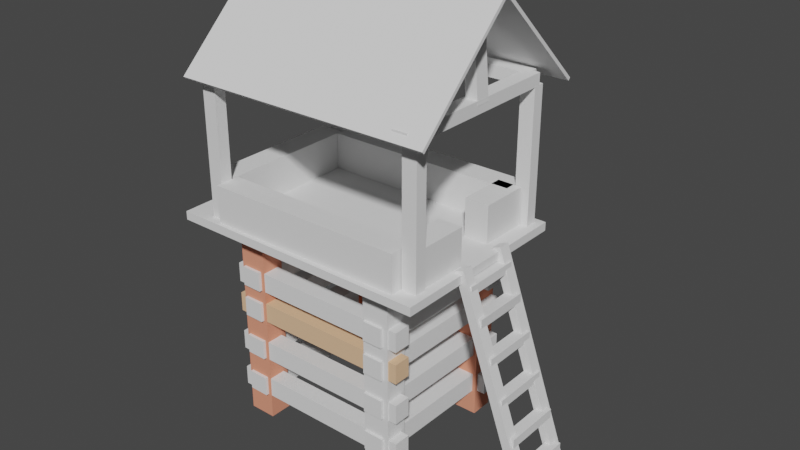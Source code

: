 # Source: FinishedTower.blend  (saved by Blender 2.83.18; exported with 4.5.12 LTS)
import bpy
from mathutils import Matrix  # noqa: F401  (used for matrix-valued properties, if any)

bpy.ops.wm.read_factory_settings(use_empty=True)
scene = bpy.context.scene
scene.name = 'Scene'

# ---- collections
col_collection = bpy.data.collections.new('Collection'); scene.collection.children.link(col_collection)

# ---- materials (node trees are filled in below, after node groups)
mat_material_047 = bpy.data.materials.new('Material.047')
mat_material_047.use_transparent_shadow = False
mat_material_047.diffuse_color = (0.1714, 0.06663, 0.04374, 1.0)
mat_material_043 = bpy.data.materials.new('Material.043')
mat_material_043.use_transparent_shadow = False
mat_material_043.diffuse_color = (0.8, 0.3039, 0.1956, 1.0)
mat_material_044 = bpy.data.materials.new('Material.044')
mat_material_044.use_transparent_shadow = False
mat_material_044.diffuse_color = (0.8, 0.3039, 0.1956, 1.0)
mat_material_040 = bpy.data.materials.new('Material.040')
mat_material_040.use_transparent_shadow = False
mat_material_040.preview_render_type = 'CUBE'
mat_material_040.diffuse_color = (0.8, 0.5093, 0.3091, 1.0)
mat_material_042 = bpy.data.materials.new('Material.042')
mat_material_042.use_transparent_shadow = False

# ---- material node trees
mat_material_047.use_nodes = True; mat_material_047.node_tree.nodes.clear()
_N = mat_material_047.node_tree.nodes; _L = mat_material_047.node_tree.links
n0 = _N.new('ShaderNodeBsdfPrincipled'); n0.name = 'Principled BSDF'; n0.location = (10, 300)
n0.distribution = 'GGX'
n0.subsurface_method = 'BURLEY'
n0.inputs[0].default_value = (0.8, 0.2032, 0.08554, 1.0)
n0.inputs[3].default_value = 1.45
n0.inputs[27].default_value = (0.0, 0.0, 0.0, 1.0)
n0.inputs[28].default_value = 1.0
n1 = _N.new('ShaderNodeOutputMaterial'); n1.name = 'Material Output'; n1.location = (300, 300)
_L.new(n0.outputs[0], n1.inputs[0])
n1.is_active_output = True
mat_material_042.use_nodes = True; mat_material_042.node_tree.nodes.clear()
_N = mat_material_042.node_tree.nodes; _L = mat_material_042.node_tree.links
n0 = _N.new('ShaderNodeBsdfPrincipled'); n0.name = 'Principled BSDF'; n0.location = (10, 300)
n0.distribution = 'GGX'
n0.subsurface_method = 'BURLEY'
n0.inputs[3].default_value = 1.45
n0.inputs[27].default_value = (0.0, 0.0, 0.0, 1.0)
n0.inputs[28].default_value = 1.0
n1 = _N.new('ShaderNodeOutputMaterial'); n1.name = 'Material Output'; n1.location = (300, 300)
_L.new(n0.outputs[0], n1.inputs[0])
n1.is_active_output = True

# ---- world
world_world = bpy.data.worlds.new('World'); scene.world = world_world
world_world.use_nodes = True; world_world.node_tree.nodes.clear()
_N = world_world.node_tree.nodes; _L = world_world.node_tree.links
n0 = _N.new('ShaderNodeOutputWorld'); n0.name = 'World Output'; n0.location = (300, 300)
n1 = _N.new('ShaderNodeBackground'); n1.name = 'Background'; n1.location = (10, 300)
n1.inputs[0].default_value = (0.05088, 0.05088, 0.05088, 1.0)
_L.new(n1.outputs[0], n0.inputs[0])
n0.is_active_output = True
world_world.color = (0.05088, 0.05088, 0.05088)
world_world.use_sun_shadow = False
world_world.sun_shadow_jitter_overblur = 0.0

# ---- meshes
me_cube_041 = bpy.data.meshes.new('Cube.041')
me_cube_041.from_pydata([(-1.0, -1.0, -1.0), (-1.0, -1.0, 1.0), (-1.0, 1.0, -1.0), (-1.0, 1.0, 1.0), (1.0, -1.0, -1.0), (1.0, -1.0, 1.0), (1.0, 1.0, -1.0), (1.0, 1.0, 1.0)], [], [(0, 1, 3, 2), (2, 3, 7, 6), (6, 7, 5, 4), (4, 5, 1, 0), (2, 6, 4, 0), (7, 3, 1, 5)])
_uv = me_cube_041.uv_layers.new(name='UVMap')
_uv.uv.foreach_set('vector', [0.375, 0.0, 0.625, 0.0, 0.625, 0.25, 0.375, 0.25, 0.375, 0.25, 0.625, 0.25, 0.625, 0.5, 0.375, 0.5, 0.375, 0.5, 0.625, 0.5, 0.625, 0.75, 0.375, 0.75, 0.375, 0.75, 0.625, 0.75, 0.625, 1.0, 0.375, 1.0, 0.125, 0.5, 0.375, 0.5, 0.375, 0.75, 0.125, 0.75, 0.625, 0.5, 0.875, 0.5, 0.875, 0.75, 0.625, 0.75])
me_cube_041.materials.append(mat_material_047)
me_cube_041.use_remesh_fix_poles = True
me_cube_041.use_remesh_preserve_attributes = False
me_cube_041.use_mirror_vertex_groups = False
me_cube_041.update()
me_cube_042 = bpy.data.meshes.new('Cube.042')
me_cube_042.from_pydata([(-1.0, -1.0, -1.0), (-1.0, -1.0, 1.0), (-1.0, 1.0, -1.0), (-1.0, 1.0, 1.0), (1.0, -1.0, -1.0), (1.0, -1.0, 1.0), (1.0, 1.0, -1.0), (1.0, 1.0, 1.0)], [], [(0, 1, 3, 2), (2, 3, 7, 6), (6, 7, 5, 4), (4, 5, 1, 0), (2, 6, 4, 0), (7, 3, 1, 5)])
_uv = me_cube_042.uv_layers.new(name='UVMap')
_uv.uv.foreach_set('vector', [0.375, 0.0, 0.625, 0.0, 0.625, 0.25, 0.375, 0.25, 0.375, 0.25, 0.625, 0.25, 0.625, 0.5, 0.375, 0.5, 0.375, 0.5, 0.625, 0.5, 0.625, 0.75, 0.375, 0.75, 0.375, 0.75, 0.625, 0.75, 0.625, 1.0, 0.375, 1.0, 0.125, 0.5, 0.375, 0.5, 0.375, 0.75, 0.125, 0.75, 0.625, 0.5, 0.875, 0.5, 0.875, 0.75, 0.625, 0.75])
me_cube_042.materials.append(mat_material_043)
me_cube_042.use_remesh_fix_poles = True
me_cube_042.use_remesh_preserve_attributes = False
me_cube_042.use_mirror_vertex_groups = False
me_cube_042.update()
me_cube_043 = bpy.data.meshes.new('Cube.043')
me_cube_043.from_pydata([(-1.0, -1.0, -1.0), (-1.0, -1.0, 1.0), (-1.0, 1.0, -1.0), (-1.0, 1.0, 1.0), (1.0, -1.0, -1.0), (1.0, -1.0, 1.0), (1.0, 1.0, -1.0), (1.0, 1.0, 1.0)], [], [(0, 1, 3, 2), (2, 3, 7, 6), (6, 7, 5, 4), (4, 5, 1, 0), (2, 6, 4, 0), (7, 3, 1, 5)])
_uv = me_cube_043.uv_layers.new(name='UVMap')
_uv.uv.foreach_set('vector', [0.375, 0.0, 0.625, 0.0, 0.625, 0.25, 0.375, 0.25, 0.375, 0.25, 0.625, 0.25, 0.625, 0.5, 0.375, 0.5, 0.375, 0.5, 0.625, 0.5, 0.625, 0.75, 0.375, 0.75, 0.375, 0.75, 0.625, 0.75, 0.625, 1.0, 0.375, 1.0, 0.125, 0.5, 0.375, 0.5, 0.375, 0.75, 0.125, 0.75, 0.625, 0.5, 0.875, 0.5, 0.875, 0.75, 0.625, 0.75])
me_cube_043.materials.append(mat_material_044)
me_cube_043.use_remesh_fix_poles = True
me_cube_043.use_remesh_preserve_attributes = False
me_cube_043.use_mirror_vertex_groups = False
me_cube_043.update()
me_cube_044 = bpy.data.meshes.new('Cube.044')
me_cube_044.from_pydata([(-1.0, -1.0, -1.0), (-1.0, -1.0, 1.0), (-1.0, 1.0, -1.0), (-1.0, 1.0, 1.0), (1.0, -1.0, -1.0), (1.0, -1.0, 1.0), (1.0, 1.0, -1.0), (1.0, 1.0, 1.0)], [], [(0, 1, 3, 2), (2, 3, 7, 6), (6, 7, 5, 4), (4, 5, 1, 0), (2, 6, 4, 0), (7, 3, 1, 5)])
_uv = me_cube_044.uv_layers.new(name='UVMap')
_uv.uv.foreach_set('vector', [0.375, 0.0, 0.625, 0.0, 0.625, 0.25, 0.375, 0.25, 0.375, 0.25, 0.625, 0.25, 0.625, 0.5, 0.375, 0.5, 0.375, 0.5, 0.625, 0.5, 0.625, 0.75, 0.375, 0.75, 0.375, 0.75, 0.625, 0.75, 0.625, 1.0, 0.375, 1.0, 0.125, 0.5, 0.375, 0.5, 0.375, 0.75, 0.125, 0.75, 0.625, 0.5, 0.875, 0.5, 0.875, 0.75, 0.625, 0.75])
me_cube_044.use_remesh_fix_poles = True
me_cube_044.use_remesh_preserve_attributes = False
me_cube_044.use_mirror_vertex_groups = False
me_cube_044.update()
me_cube_045 = bpy.data.meshes.new('Cube.045')
me_cube_045.from_pydata([(-1.0, -1.0, -1.0), (-1.0, -1.0, 1.0), (-1.0, 1.0, -1.0), (-1.0, 1.0, 1.0), (1.0, -1.0, -1.0), (1.0, -1.0, 1.0), (1.0, 1.0, -1.0), (1.0, 1.0, 1.0)], [], [(0, 1, 3, 2), (2, 3, 7, 6), (6, 7, 5, 4), (4, 5, 1, 0), (2, 6, 4, 0), (7, 3, 1, 5)])
_uv = me_cube_045.uv_layers.new(name='UVMap')
_uv.uv.foreach_set('vector', [0.375, 0.0, 0.625, 0.0, 0.625, 0.25, 0.375, 0.25, 0.375, 0.25, 0.625, 0.25, 0.625, 0.5, 0.375, 0.5, 0.375, 0.5, 0.625, 0.5, 0.625, 0.75, 0.375, 0.75, 0.375, 0.75, 0.625, 0.75, 0.625, 1.0, 0.375, 1.0, 0.125, 0.5, 0.375, 0.5, 0.375, 0.75, 0.125, 0.75, 0.625, 0.5, 0.875, 0.5, 0.875, 0.75, 0.625, 0.75])
me_cube_045.use_remesh_fix_poles = True
me_cube_045.use_remesh_preserve_attributes = False
me_cube_045.use_mirror_vertex_groups = False
me_cube_045.update()
me_cube_046 = bpy.data.meshes.new('Cube.046')
me_cube_046.from_pydata([(-1.0, -1.0, -1.0), (-1.0, -1.0, 1.0), (-1.0, 1.0, -1.0), (-1.0, 1.0, 1.0), (1.0, -1.0, -1.0), (1.0, -1.0, 1.0), (1.0, 1.0, -1.0), (1.0, 1.0, 1.0)], [], [(0, 1, 3, 2), (2, 3, 7, 6), (6, 7, 5, 4), (4, 5, 1, 0), (2, 6, 4, 0), (7, 3, 1, 5)])
_uv = me_cube_046.uv_layers.new(name='UVMap')
_uv.uv.foreach_set('vector', [0.375, 0.0, 0.625, 0.0, 0.625, 0.25, 0.375, 0.25, 0.375, 0.25, 0.625, 0.25, 0.625, 0.5, 0.375, 0.5, 0.375, 0.5, 0.625, 0.5, 0.625, 0.75, 0.375, 0.75, 0.375, 0.75, 0.625, 0.75, 0.625, 1.0, 0.375, 1.0, 0.125, 0.5, 0.375, 0.5, 0.375, 0.75, 0.125, 0.75, 0.625, 0.5, 0.875, 0.5, 0.875, 0.75, 0.625, 0.75])
me_cube_046.use_remesh_fix_poles = True
me_cube_046.use_remesh_preserve_attributes = False
me_cube_046.use_mirror_vertex_groups = False
me_cube_046.update()
me_cube_047 = bpy.data.meshes.new('Cube.047')
me_cube_047.from_pydata([(-1.0, -1.0, -1.0), (-1.0, -1.0, 1.0), (-1.0, 1.0, -1.0), (-1.0, 1.0, 1.0), (1.0, -1.0, -1.0), (1.0, -1.0, 1.0), (1.0, 1.0, -1.0), (1.0, 1.0, 1.0)], [], [(0, 1, 3, 2), (2, 3, 7, 6), (6, 7, 5, 4), (4, 5, 1, 0), (2, 6, 4, 0), (7, 3, 1, 5)])
_uv = me_cube_047.uv_layers.new(name='UVMap')
_uv.uv.foreach_set('vector', [0.375, 0.0, 0.625, 0.0, 0.625, 0.25, 0.375, 0.25, 0.375, 0.25, 0.625, 0.25, 0.625, 0.5, 0.375, 0.5, 0.375, 0.5, 0.625, 0.5, 0.625, 0.75, 0.375, 0.75, 0.375, 0.75, 0.625, 0.75, 0.625, 1.0, 0.375, 1.0, 0.125, 0.5, 0.375, 0.5, 0.375, 0.75, 0.125, 0.75, 0.625, 0.5, 0.875, 0.5, 0.875, 0.75, 0.625, 0.75])
me_cube_047.materials.append(mat_material_040)
me_cube_047.use_remesh_fix_poles = True
me_cube_047.use_remesh_preserve_attributes = False
me_cube_047.use_mirror_vertex_groups = False
me_cube_047.update()
me_cube_048 = bpy.data.meshes.new('Cube.048')
me_cube_048.from_pydata([(-1.0, -1.0, -1.0), (-1.0, -1.0, 1.0), (-1.0, 1.0, -1.0), (-1.0, 1.0, 1.0), (1.0, -1.0, -1.0), (1.0, -1.0, 1.0), (1.0, 1.0, -1.0), (1.0, 1.0, 1.0)], [], [(0, 1, 3, 2), (2, 3, 7, 6), (6, 7, 5, 4), (4, 5, 1, 0), (2, 6, 4, 0), (7, 3, 1, 5)])
_uv = me_cube_048.uv_layers.new(name='UVMap')
_uv.uv.foreach_set('vector', [0.375, 0.0, 0.625, 0.0, 0.625, 0.25, 0.375, 0.25, 0.375, 0.25, 0.625, 0.25, 0.625, 0.5, 0.375, 0.5, 0.375, 0.5, 0.625, 0.5, 0.625, 0.75, 0.375, 0.75, 0.375, 0.75, 0.625, 0.75, 0.625, 1.0, 0.375, 1.0, 0.125, 0.5, 0.375, 0.5, 0.375, 0.75, 0.125, 0.75, 0.625, 0.5, 0.875, 0.5, 0.875, 0.75, 0.625, 0.75])
me_cube_048.use_remesh_fix_poles = True
me_cube_048.use_remesh_preserve_attributes = False
me_cube_048.use_mirror_vertex_groups = False
me_cube_048.update()
me_cube_049 = bpy.data.meshes.new('Cube.049')
me_cube_049.from_pydata([(-1.0, -1.0, -1.0), (-1.0, -1.0, 1.0), (-1.0, 1.0, -1.0), (-1.0, 1.0, 1.0), (1.0, -1.0, -1.0), (1.0, -1.0, 1.0), (1.0, 1.0, -1.0), (1.0, 1.0, 1.0)], [], [(0, 1, 3, 2), (2, 3, 7, 6), (6, 7, 5, 4), (4, 5, 1, 0), (2, 6, 4, 0), (7, 3, 1, 5)])
_uv = me_cube_049.uv_layers.new(name='UVMap')
_uv.uv.foreach_set('vector', [0.375, 0.0, 0.625, 0.0, 0.625, 0.25, 0.375, 0.25, 0.375, 0.25, 0.625, 0.25, 0.625, 0.5, 0.375, 0.5, 0.375, 0.5, 0.625, 0.5, 0.625, 0.75, 0.375, 0.75, 0.375, 0.75, 0.625, 0.75, 0.625, 1.0, 0.375, 1.0, 0.125, 0.5, 0.375, 0.5, 0.375, 0.75, 0.125, 0.75, 0.625, 0.5, 0.875, 0.5, 0.875, 0.75, 0.625, 0.75])
me_cube_049.use_remesh_fix_poles = True
me_cube_049.use_remesh_preserve_attributes = False
me_cube_049.use_mirror_vertex_groups = False
me_cube_049.update()
me_cube_050 = bpy.data.meshes.new('Cube.050')
me_cube_050.from_pydata([(-1.0, -1.0, -1.0), (-1.0, -1.0, 1.0), (-1.0, 1.0, -1.0), (-1.0, 1.0, 1.0), (1.0, -1.0, -1.0), (1.0, -1.0, 1.0), (1.0, 1.0, -1.0), (1.0, 1.0, 1.0)], [], [(0, 1, 3, 2), (2, 3, 7, 6), (6, 7, 5, 4), (4, 5, 1, 0), (2, 6, 4, 0), (7, 3, 1, 5)])
_uv = me_cube_050.uv_layers.new(name='UVMap')
_uv.uv.foreach_set('vector', [0.375, 0.0, 0.625, 0.0, 0.625, 0.25, 0.375, 0.25, 0.375, 0.25, 0.625, 0.25, 0.625, 0.5, 0.375, 0.5, 0.375, 0.5, 0.625, 0.5, 0.625, 0.75, 0.375, 0.75, 0.375, 0.75, 0.625, 0.75, 0.625, 1.0, 0.375, 1.0, 0.125, 0.5, 0.375, 0.5, 0.375, 0.75, 0.125, 0.75, 0.625, 0.5, 0.875, 0.5, 0.875, 0.75, 0.625, 0.75])
me_cube_050.use_remesh_fix_poles = True
me_cube_050.use_remesh_preserve_attributes = False
me_cube_050.use_mirror_vertex_groups = False
me_cube_050.update()
me_cube_051 = bpy.data.meshes.new('Cube.051')
me_cube_051.from_pydata([(-1.0, -1.0, -1.0), (-1.0, -1.0, 1.0), (-1.0, 1.0, -1.0), (-1.0, 1.0, 1.0), (1.0, -1.0, -1.0), (1.0, -1.0, 1.0), (1.0, 1.0, -1.0), (1.0, 1.0, 1.0)], [], [(0, 1, 3, 2), (2, 3, 7, 6), (6, 7, 5, 4), (4, 5, 1, 0), (2, 6, 4, 0), (7, 3, 1, 5)])
_uv = me_cube_051.uv_layers.new(name='UVMap')
_uv.uv.foreach_set('vector', [0.375, 0.0, 0.625, 0.0, 0.625, 0.25, 0.375, 0.25, 0.375, 0.25, 0.625, 0.25, 0.625, 0.5, 0.375, 0.5, 0.375, 0.5, 0.625, 0.5, 0.625, 0.75, 0.375, 0.75, 0.375, 0.75, 0.625, 0.75, 0.625, 1.0, 0.375, 1.0, 0.125, 0.5, 0.375, 0.5, 0.375, 0.75, 0.125, 0.75, 0.625, 0.5, 0.875, 0.5, 0.875, 0.75, 0.625, 0.75])
me_cube_051.use_remesh_fix_poles = True
me_cube_051.use_remesh_preserve_attributes = False
me_cube_051.use_mirror_vertex_groups = False
me_cube_051.update()
me_cube_052 = bpy.data.meshes.new('Cube.052')
me_cube_052.from_pydata([(-1.0, -1.0, -1.0), (-1.0, -1.0, 1.0), (-1.0, 1.0, -1.0), (-1.0, 1.0, 1.0), (1.0, -1.0, -1.0), (1.0, -1.0, 1.0), (1.0, 1.0, -1.0), (1.0, 1.0, 1.0)], [], [(0, 1, 3, 2), (2, 3, 7, 6), (6, 7, 5, 4), (4, 5, 1, 0), (2, 6, 4, 0), (7, 3, 1, 5)])
_uv = me_cube_052.uv_layers.new(name='UVMap')
_uv.uv.foreach_set('vector', [0.375, 0.0, 0.625, 0.0, 0.625, 0.25, 0.375, 0.25, 0.375, 0.25, 0.625, 0.25, 0.625, 0.5, 0.375, 0.5, 0.375, 0.5, 0.625, 0.5, 0.625, 0.75, 0.375, 0.75, 0.375, 0.75, 0.625, 0.75, 0.625, 1.0, 0.375, 1.0, 0.125, 0.5, 0.375, 0.5, 0.375, 0.75, 0.125, 0.75, 0.625, 0.5, 0.875, 0.5, 0.875, 0.75, 0.625, 0.75])
me_cube_052.use_remesh_fix_poles = True
me_cube_052.use_remesh_preserve_attributes = False
me_cube_052.use_mirror_vertex_groups = False
me_cube_052.update()
me_cube_053 = bpy.data.meshes.new('Cube.053')
me_cube_053.from_pydata([(-1.0, -1.0, -1.0), (-1.0, -1.0, 1.0), (-1.0, 1.0, -1.0), (-1.0, 1.0, 1.0), (1.0, -1.0, -1.0), (1.0, -1.0, 1.0), (1.0, 1.0, -1.0), (1.0, 1.0, 1.0)], [], [(0, 1, 3, 2), (2, 3, 7, 6), (6, 7, 5, 4), (4, 5, 1, 0), (2, 6, 4, 0), (7, 3, 1, 5)])
_uv = me_cube_053.uv_layers.new(name='UVMap')
_uv.uv.foreach_set('vector', [0.375, 0.0, 0.625, 0.0, 0.625, 0.25, 0.375, 0.25, 0.375, 0.25, 0.625, 0.25, 0.625, 0.5, 0.375, 0.5, 0.375, 0.5, 0.625, 0.5, 0.625, 0.75, 0.375, 0.75, 0.375, 0.75, 0.625, 0.75, 0.625, 1.0, 0.375, 1.0, 0.125, 0.5, 0.375, 0.5, 0.375, 0.75, 0.125, 0.75, 0.625, 0.5, 0.875, 0.5, 0.875, 0.75, 0.625, 0.75])
me_cube_053.use_remesh_fix_poles = True
me_cube_053.use_remesh_preserve_attributes = False
me_cube_053.use_mirror_vertex_groups = False
me_cube_053.update()
me_cube_054 = bpy.data.meshes.new('Cube.054')
me_cube_054.from_pydata([(-1.0, -1.0, -1.0), (-1.0, -1.0, 1.0), (-1.0, 1.0, -1.0), (-1.0, 1.0, 1.0), (1.0, -1.0, -1.0), (1.0, -1.0, 1.0), (1.0, 1.0, -1.0), (1.0, 1.0, 1.0)], [], [(0, 1, 3, 2), (2, 3, 7, 6), (6, 7, 5, 4), (4, 5, 1, 0), (2, 6, 4, 0), (7, 3, 1, 5)])
_uv = me_cube_054.uv_layers.new(name='UVMap')
_uv.uv.foreach_set('vector', [0.375, 0.0, 0.625, 0.0, 0.625, 0.25, 0.375, 0.25, 0.375, 0.25, 0.625, 0.25, 0.625, 0.5, 0.375, 0.5, 0.375, 0.5, 0.625, 0.5, 0.625, 0.75, 0.375, 0.75, 0.375, 0.75, 0.625, 0.75, 0.625, 1.0, 0.375, 1.0, 0.125, 0.5, 0.375, 0.5, 0.375, 0.75, 0.125, 0.75, 0.625, 0.5, 0.875, 0.5, 0.875, 0.75, 0.625, 0.75])
me_cube_054.use_remesh_fix_poles = True
me_cube_054.use_remesh_preserve_attributes = False
me_cube_054.use_mirror_vertex_groups = False
me_cube_054.update()
me_cube_055 = bpy.data.meshes.new('Cube.055')
me_cube_055.from_pydata([(-1.0, -1.0, -1.0), (-1.0, -1.0, 1.0), (-1.0, 1.0, -1.0), (-1.0, 1.0, 1.0), (1.0, -1.0, -1.0), (1.0, -1.0, 1.0), (1.0, 1.0, -1.0), (1.0, 1.0, 1.0)], [], [(0, 1, 3, 2), (2, 3, 7, 6), (6, 7, 5, 4), (4, 5, 1, 0), (2, 6, 4, 0), (7, 3, 1, 5)])
_uv = me_cube_055.uv_layers.new(name='UVMap')
_uv.uv.foreach_set('vector', [0.375, 0.0, 0.625, 0.0, 0.625, 0.25, 0.375, 0.25, 0.375, 0.25, 0.625, 0.25, 0.625, 0.5, 0.375, 0.5, 0.375, 0.5, 0.625, 0.5, 0.625, 0.75, 0.375, 0.75, 0.375, 0.75, 0.625, 0.75, 0.625, 1.0, 0.375, 1.0, 0.125, 0.5, 0.375, 0.5, 0.375, 0.75, 0.125, 0.75, 0.625, 0.5, 0.875, 0.5, 0.875, 0.75, 0.625, 0.75])
me_cube_055.use_remesh_fix_poles = True
me_cube_055.use_remesh_preserve_attributes = False
me_cube_055.use_mirror_vertex_groups = False
me_cube_055.update()
me_cube_056 = bpy.data.meshes.new('Cube.056')
me_cube_056.from_pydata([(-1.0, -1.0, -1.0), (-1.0, -1.0, 1.0), (-1.0, 1.0, -1.0), (-1.0, 1.0, 1.0), (1.0, -1.0, -1.0), (1.0, -1.0, 1.0), (1.0, 1.0, -1.0), (1.0, 1.0, 1.0)], [], [(0, 1, 3, 2), (2, 3, 7, 6), (6, 7, 5, 4), (4, 5, 1, 0), (2, 6, 4, 0), (7, 3, 1, 5)])
_uv = me_cube_056.uv_layers.new(name='UVMap')
_uv.uv.foreach_set('vector', [0.375, 0.0, 0.625, 0.0, 0.625, 0.25, 0.375, 0.25, 0.375, 0.25, 0.625, 0.25, 0.625, 0.5, 0.375, 0.5, 0.375, 0.5, 0.625, 0.5, 0.625, 0.75, 0.375, 0.75, 0.375, 0.75, 0.625, 0.75, 0.625, 1.0, 0.375, 1.0, 0.125, 0.5, 0.375, 0.5, 0.375, 0.75, 0.125, 0.75, 0.625, 0.5, 0.875, 0.5, 0.875, 0.75, 0.625, 0.75])
me_cube_056.use_remesh_fix_poles = True
me_cube_056.use_remesh_preserve_attributes = False
me_cube_056.use_mirror_vertex_groups = False
me_cube_056.update()
me_cube_057 = bpy.data.meshes.new('Cube.057')
me_cube_057.from_pydata([(-1.0, -1.0, -1.0), (-1.0, -1.0, 1.0), (-1.0, 1.0, -1.0), (-1.0, 1.0, 1.0), (1.0, -1.0, -1.0), (1.0, -1.0, 1.0), (1.0, 1.0, -1.0), (1.0, 1.0, 1.0)], [], [(0, 1, 3, 2), (2, 3, 7, 6), (6, 7, 5, 4), (4, 5, 1, 0), (2, 6, 4, 0), (7, 3, 1, 5)])
_uv = me_cube_057.uv_layers.new(name='UVMap')
_uv.uv.foreach_set('vector', [0.375, 0.0, 0.625, 0.0, 0.625, 0.25, 0.375, 0.25, 0.375, 0.25, 0.625, 0.25, 0.625, 0.5, 0.375, 0.5, 0.375, 0.5, 0.625, 0.5, 0.625, 0.75, 0.375, 0.75, 0.375, 0.75, 0.625, 0.75, 0.625, 1.0, 0.375, 1.0, 0.125, 0.5, 0.375, 0.5, 0.375, 0.75, 0.125, 0.75, 0.625, 0.5, 0.875, 0.5, 0.875, 0.75, 0.625, 0.75])
me_cube_057.use_remesh_fix_poles = True
me_cube_057.use_remesh_preserve_attributes = False
me_cube_057.use_mirror_vertex_groups = False
me_cube_057.update()
me_cube_058 = bpy.data.meshes.new('Cube.058')
me_cube_058.from_pydata([(-1.0, -1.0, -1.0), (-1.0, -1.0, 1.0), (-1.0, 1.0, -1.0), (-1.0, 1.0, 1.0), (1.0, -1.0, -1.0), (1.0, -1.0, 1.0), (1.0, 1.0, -1.0), (1.0, 1.0, 1.0)], [], [(0, 1, 3, 2), (2, 3, 7, 6), (6, 7, 5, 4), (4, 5, 1, 0), (2, 6, 4, 0), (7, 3, 1, 5)])
_uv = me_cube_058.uv_layers.new(name='UVMap')
_uv.uv.foreach_set('vector', [0.375, 0.0, 0.625, 0.0, 0.625, 0.25, 0.375, 0.25, 0.375, 0.25, 0.625, 0.25, 0.625, 0.5, 0.375, 0.5, 0.375, 0.5, 0.625, 0.5, 0.625, 0.75, 0.375, 0.75, 0.375, 0.75, 0.625, 0.75, 0.625, 1.0, 0.375, 1.0, 0.125, 0.5, 0.375, 0.5, 0.375, 0.75, 0.125, 0.75, 0.625, 0.5, 0.875, 0.5, 0.875, 0.75, 0.625, 0.75])
me_cube_058.use_remesh_fix_poles = True
me_cube_058.use_remesh_preserve_attributes = False
me_cube_058.use_mirror_vertex_groups = False
me_cube_058.update()
me_cube_059 = bpy.data.meshes.new('Cube.059')
me_cube_059.from_pydata([(-1.0, -1.0, -1.0), (-1.0, -1.0, 1.0), (-1.0, 1.0, -1.0), (-1.0, 1.0, 1.0), (1.0, -1.0, -1.0), (1.0, -1.0, 1.0), (1.0, 1.0, -1.0), (1.0, 1.0, 1.0)], [], [(0, 1, 3, 2), (2, 3, 7, 6), (6, 7, 5, 4), (4, 5, 1, 0), (2, 6, 4, 0), (7, 3, 1, 5)])
_uv = me_cube_059.uv_layers.new(name='UVMap')
_uv.uv.foreach_set('vector', [0.375, 0.0, 0.625, 0.0, 0.625, 0.25, 0.375, 0.25, 0.375, 0.25, 0.625, 0.25, 0.625, 0.5, 0.375, 0.5, 0.375, 0.5, 0.625, 0.5, 0.625, 0.75, 0.375, 0.75, 0.375, 0.75, 0.625, 0.75, 0.625, 1.0, 0.375, 1.0, 0.125, 0.5, 0.375, 0.5, 0.375, 0.75, 0.125, 0.75, 0.625, 0.5, 0.875, 0.5, 0.875, 0.75, 0.625, 0.75])
me_cube_059.use_remesh_fix_poles = True
me_cube_059.use_remesh_preserve_attributes = False
me_cube_059.use_mirror_vertex_groups = False
me_cube_059.update()
me_cube_060 = bpy.data.meshes.new('Cube.060')
me_cube_060.from_pydata([(-1.0, -1.0, -1.0), (-1.0, -1.0, 1.0), (-1.0, 1.0, -1.0), (-1.0, 1.0, 1.0), (1.0, -1.0, -1.0), (1.0, -1.0, 1.0), (1.0, 1.0, -1.0), (1.0, 1.0, 1.0)], [], [(0, 1, 3, 2), (2, 3, 7, 6), (6, 7, 5, 4), (4, 5, 1, 0), (2, 6, 4, 0), (7, 3, 1, 5)])
_uv = me_cube_060.uv_layers.new(name='UVMap')
_uv.uv.foreach_set('vector', [0.375, 0.0, 0.625, 0.0, 0.625, 0.25, 0.375, 0.25, 0.375, 0.25, 0.625, 0.25, 0.625, 0.5, 0.375, 0.5, 0.375, 0.5, 0.625, 0.5, 0.625, 0.75, 0.375, 0.75, 0.375, 0.75, 0.625, 0.75, 0.625, 1.0, 0.375, 1.0, 0.125, 0.5, 0.375, 0.5, 0.375, 0.75, 0.125, 0.75, 0.625, 0.5, 0.875, 0.5, 0.875, 0.75, 0.625, 0.75])
me_cube_060.use_remesh_fix_poles = True
me_cube_060.use_remesh_preserve_attributes = False
me_cube_060.use_mirror_vertex_groups = False
me_cube_060.update()
me_cube_061 = bpy.data.meshes.new('Cube.061')
me_cube_061.from_pydata([(-1.0, -1.0, -1.0), (-1.0, -1.0, 1.0), (-1.0, 1.0, -1.0), (-1.0, 1.0, 1.0), (1.0, -1.0, -1.0), (1.0, -1.0, 1.0), (1.0, 1.0, -1.0), (1.0, 1.0, 1.0)], [], [(0, 1, 3, 2), (2, 3, 7, 6), (6, 7, 5, 4), (4, 5, 1, 0), (2, 6, 4, 0), (7, 3, 1, 5)])
_uv = me_cube_061.uv_layers.new(name='UVMap')
_uv.uv.foreach_set('vector', [0.375, 0.0, 0.625, 0.0, 0.625, 0.25, 0.375, 0.25, 0.375, 0.25, 0.625, 0.25, 0.625, 0.5, 0.375, 0.5, 0.375, 0.5, 0.625, 0.5, 0.625, 0.75, 0.375, 0.75, 0.375, 0.75, 0.625, 0.75, 0.625, 1.0, 0.375, 1.0, 0.125, 0.5, 0.375, 0.5, 0.375, 0.75, 0.125, 0.75, 0.625, 0.5, 0.875, 0.5, 0.875, 0.75, 0.625, 0.75])
me_cube_061.use_remesh_fix_poles = True
me_cube_061.use_remesh_preserve_attributes = False
me_cube_061.use_mirror_vertex_groups = False
me_cube_061.update()
me_cube_062 = bpy.data.meshes.new('Cube.062')
me_cube_062.from_pydata([(-1.0, -1.0, -1.0), (-1.0, -1.0, 1.0), (-1.0, 1.0, -1.0), (-1.0, 1.0, 1.0), (1.0, -1.0, -1.0), (1.0, -1.0, 1.0), (1.0, 1.0, -1.0), (1.0, 1.0, 1.0)], [], [(0, 1, 3, 2), (2, 3, 7, 6), (6, 7, 5, 4), (4, 5, 1, 0), (2, 6, 4, 0), (7, 3, 1, 5)])
_uv = me_cube_062.uv_layers.new(name='UVMap')
_uv.uv.foreach_set('vector', [0.375, 0.0, 0.625, 0.0, 0.625, 0.25, 0.375, 0.25, 0.375, 0.25, 0.625, 0.25, 0.625, 0.5, 0.375, 0.5, 0.375, 0.5, 0.625, 0.5, 0.625, 0.75, 0.375, 0.75, 0.375, 0.75, 0.625, 0.75, 0.625, 1.0, 0.375, 1.0, 0.125, 0.5, 0.375, 0.5, 0.375, 0.75, 0.125, 0.75, 0.625, 0.5, 0.875, 0.5, 0.875, 0.75, 0.625, 0.75])
me_cube_062.use_remesh_fix_poles = True
me_cube_062.use_remesh_preserve_attributes = False
me_cube_062.use_mirror_vertex_groups = False
me_cube_062.update()
me_cube_063 = bpy.data.meshes.new('Cube.063')
me_cube_063.from_pydata([(-1.0, -1.0, -1.0), (-1.0, -1.0, 1.0), (-1.0, 1.0, -1.0), (-1.0, 1.0, 1.0), (1.0, -1.0, -1.0), (1.0, -1.0, 1.0), (1.0, 1.0, -1.0), (1.0, 1.0, 1.0)], [], [(0, 1, 3, 2), (2, 3, 7, 6), (6, 7, 5, 4), (4, 5, 1, 0), (2, 6, 4, 0), (7, 3, 1, 5)])
_uv = me_cube_063.uv_layers.new(name='UVMap')
_uv.uv.foreach_set('vector', [0.375, 0.0, 0.625, 0.0, 0.625, 0.25, 0.375, 0.25, 0.375, 0.25, 0.625, 0.25, 0.625, 0.5, 0.375, 0.5, 0.375, 0.5, 0.625, 0.5, 0.625, 0.75, 0.375, 0.75, 0.375, 0.75, 0.625, 0.75, 0.625, 1.0, 0.375, 1.0, 0.125, 0.5, 0.375, 0.5, 0.375, 0.75, 0.125, 0.75, 0.625, 0.5, 0.875, 0.5, 0.875, 0.75, 0.625, 0.75])
me_cube_063.use_remesh_fix_poles = True
me_cube_063.use_remesh_preserve_attributes = False
me_cube_063.use_mirror_vertex_groups = False
me_cube_063.update()
me_cube_064 = bpy.data.meshes.new('Cube.064')
me_cube_064.from_pydata([(-1.0, -1.0, -1.0), (-1.0, -1.0, 1.0), (-1.0, 1.0, -1.0), (-1.0, 1.0, 1.0), (1.0, -1.0, -1.0), (1.0, -1.0, 1.0), (1.0, 1.0, -1.0), (1.0, 1.0, 1.0)], [], [(0, 1, 3, 2), (2, 3, 7, 6), (6, 7, 5, 4), (4, 5, 1, 0), (2, 6, 4, 0), (7, 3, 1, 5)])
_uv = me_cube_064.uv_layers.new(name='UVMap')
_uv.uv.foreach_set('vector', [0.375, 0.0, 0.625, 0.0, 0.625, 0.25, 0.375, 0.25, 0.375, 0.25, 0.625, 0.25, 0.625, 0.5, 0.375, 0.5, 0.375, 0.5, 0.625, 0.5, 0.625, 0.75, 0.375, 0.75, 0.375, 0.75, 0.625, 0.75, 0.625, 1.0, 0.375, 1.0, 0.125, 0.5, 0.375, 0.5, 0.375, 0.75, 0.125, 0.75, 0.625, 0.5, 0.875, 0.5, 0.875, 0.75, 0.625, 0.75])
me_cube_064.use_remesh_fix_poles = True
me_cube_064.use_remesh_preserve_attributes = False
me_cube_064.use_mirror_vertex_groups = False
me_cube_064.update()
me_cube_065 = bpy.data.meshes.new('Cube.065')
me_cube_065.from_pydata([(-1.0, -1.0, -1.0), (-1.0, -1.0, 1.0), (-1.0, 1.0, -1.0), (-1.0, 1.0, 1.0), (1.0, -1.0, -1.0), (1.0, -1.0, 1.0), (1.0, 1.0, -1.0), (1.0, 1.0, 1.0)], [], [(0, 1, 3, 2), (2, 3, 7, 6), (6, 7, 5, 4), (4, 5, 1, 0), (2, 6, 4, 0), (7, 3, 1, 5)])
_uv = me_cube_065.uv_layers.new(name='UVMap')
_uv.uv.foreach_set('vector', [0.375, 0.0, 0.625, 0.0, 0.625, 0.25, 0.375, 0.25, 0.375, 0.25, 0.625, 0.25, 0.625, 0.5, 0.375, 0.5, 0.375, 0.5, 0.625, 0.5, 0.625, 0.75, 0.375, 0.75, 0.375, 0.75, 0.625, 0.75, 0.625, 1.0, 0.375, 1.0, 0.125, 0.5, 0.375, 0.5, 0.375, 0.75, 0.125, 0.75, 0.625, 0.5, 0.875, 0.5, 0.875, 0.75, 0.625, 0.75])
me_cube_065.use_remesh_fix_poles = True
me_cube_065.use_remesh_preserve_attributes = False
me_cube_065.use_mirror_vertex_groups = False
me_cube_065.update()
me_cube_066 = bpy.data.meshes.new('Cube.066')
me_cube_066.from_pydata([(-1.0, -1.0, -1.0), (-1.0, -1.0, 1.0), (-1.0, 1.0, -1.0), (-1.0, 1.0, 1.0), (1.0, -1.0, -1.0), (1.0, -1.0, 1.0), (1.0, 1.0, -1.0), (1.0, 1.0, 1.0)], [], [(0, 1, 3, 2), (2, 3, 7, 6), (6, 7, 5, 4), (4, 5, 1, 0), (2, 6, 4, 0), (7, 3, 1, 5)])
_uv = me_cube_066.uv_layers.new(name='UVMap')
_uv.uv.foreach_set('vector', [0.375, 0.0, 0.625, 0.0, 0.625, 0.25, 0.375, 0.25, 0.375, 0.25, 0.625, 0.25, 0.625, 0.5, 0.375, 0.5, 0.375, 0.5, 0.625, 0.5, 0.625, 0.75, 0.375, 0.75, 0.375, 0.75, 0.625, 0.75, 0.625, 1.0, 0.375, 1.0, 0.125, 0.5, 0.375, 0.5, 0.375, 0.75, 0.125, 0.75, 0.625, 0.5, 0.875, 0.5, 0.875, 0.75, 0.625, 0.75])
me_cube_066.use_remesh_fix_poles = True
me_cube_066.use_remesh_preserve_attributes = False
me_cube_066.use_mirror_vertex_groups = False
me_cube_066.update()
me_cube_067 = bpy.data.meshes.new('Cube.067')
me_cube_067.from_pydata([(-1.0, -1.0, -1.0), (-1.0, -1.0, 1.0), (-1.0, 1.0, -1.0), (-1.0, 1.0, 1.0), (1.0, -1.0, -1.0), (1.0, -1.0, 1.0), (1.0, 1.0, -1.0), (1.0, 1.0, 1.0)], [], [(0, 1, 3, 2), (2, 3, 7, 6), (6, 7, 5, 4), (4, 5, 1, 0), (2, 6, 4, 0), (7, 3, 1, 5)])
_uv = me_cube_067.uv_layers.new(name='UVMap')
_uv.uv.foreach_set('vector', [0.375, 0.0, 0.625, 0.0, 0.625, 0.25, 0.375, 0.25, 0.375, 0.25, 0.625, 0.25, 0.625, 0.5, 0.375, 0.5, 0.375, 0.5, 0.625, 0.5, 0.625, 0.75, 0.375, 0.75, 0.375, 0.75, 0.625, 0.75, 0.625, 1.0, 0.375, 1.0, 0.125, 0.5, 0.375, 0.5, 0.375, 0.75, 0.125, 0.75, 0.625, 0.5, 0.875, 0.5, 0.875, 0.75, 0.625, 0.75])
me_cube_067.use_remesh_fix_poles = True
me_cube_067.use_remesh_preserve_attributes = False
me_cube_067.use_mirror_vertex_groups = False
me_cube_067.update()
me_cube_068 = bpy.data.meshes.new('Cube.068')
me_cube_068.from_pydata([(-1.0, -1.0, -1.0), (-1.0, -1.0, 1.0), (-1.0, 1.0, -1.0), (-1.0, 1.0, 1.0), (1.0, -1.0, -1.0), (1.0, -1.0, 1.0), (1.0, 1.0, -1.0), (1.0, 1.0, 1.0)], [], [(0, 1, 3, 2), (2, 3, 7, 6), (6, 7, 5, 4), (4, 5, 1, 0), (2, 6, 4, 0), (7, 3, 1, 5)])
_uv = me_cube_068.uv_layers.new(name='UVMap')
_uv.uv.foreach_set('vector', [0.375, 0.0, 0.625, 0.0, 0.625, 0.25, 0.375, 0.25, 0.375, 0.25, 0.625, 0.25, 0.625, 0.5, 0.375, 0.5, 0.375, 0.5, 0.625, 0.5, 0.625, 0.75, 0.375, 0.75, 0.375, 0.75, 0.625, 0.75, 0.625, 1.0, 0.375, 1.0, 0.125, 0.5, 0.375, 0.5, 0.375, 0.75, 0.125, 0.75, 0.625, 0.5, 0.875, 0.5, 0.875, 0.75, 0.625, 0.75])
me_cube_068.use_remesh_fix_poles = True
me_cube_068.use_remesh_preserve_attributes = False
me_cube_068.use_mirror_vertex_groups = False
me_cube_068.update()
me_cube_069 = bpy.data.meshes.new('Cube.069')
me_cube_069.from_pydata([(-1.0, -1.0, -1.0), (-1.0, -1.0, 1.0), (-1.0, 1.0, -1.0), (-1.0, 1.0, 1.0), (1.0, -1.0, -1.0), (1.0, -1.0, 1.0), (1.0, 1.0, -1.0), (1.0, 1.0, 1.0)], [], [(0, 1, 3, 2), (2, 3, 7, 6), (6, 7, 5, 4), (4, 5, 1, 0), (2, 6, 4, 0), (7, 3, 1, 5)])
_uv = me_cube_069.uv_layers.new(name='UVMap')
_uv.uv.foreach_set('vector', [0.375, 0.0, 0.625, 0.0, 0.625, 0.25, 0.375, 0.25, 0.375, 0.25, 0.625, 0.25, 0.625, 0.5, 0.375, 0.5, 0.375, 0.5, 0.625, 0.5, 0.625, 0.75, 0.375, 0.75, 0.375, 0.75, 0.625, 0.75, 0.625, 1.0, 0.375, 1.0, 0.125, 0.5, 0.375, 0.5, 0.375, 0.75, 0.125, 0.75, 0.625, 0.5, 0.875, 0.5, 0.875, 0.75, 0.625, 0.75])
me_cube_069.materials.append(mat_material_042)
me_cube_069.use_remesh_fix_poles = True
me_cube_069.use_remesh_preserve_attributes = False
me_cube_069.use_mirror_vertex_groups = False
me_cube_069.update()
me_cube_070 = bpy.data.meshes.new('Cube.070')
me_cube_070.from_pydata([(-1.0, -1.0, -1.0), (-1.0, -1.0, 1.0), (-1.0, 1.0, -1.0), (-1.0, 1.0, 1.0), (1.0, -1.0, -1.0), (1.0, -1.0, 1.0), (1.0, 1.0, -1.0), (1.0, 1.0, 1.0)], [], [(0, 1, 3, 2), (2, 3, 7, 6), (6, 7, 5, 4), (4, 5, 1, 0), (2, 6, 4, 0), (7, 3, 1, 5)])
_uv = me_cube_070.uv_layers.new(name='UVMap')
_uv.uv.foreach_set('vector', [0.375, 0.0, 0.625, 0.0, 0.625, 0.25, 0.375, 0.25, 0.375, 0.25, 0.625, 0.25, 0.625, 0.5, 0.375, 0.5, 0.375, 0.5, 0.625, 0.5, 0.625, 0.75, 0.375, 0.75, 0.375, 0.75, 0.625, 0.75, 0.625, 1.0, 0.375, 1.0, 0.125, 0.5, 0.375, 0.5, 0.375, 0.75, 0.125, 0.75, 0.625, 0.5, 0.875, 0.5, 0.875, 0.75, 0.625, 0.75])
me_cube_070.use_remesh_fix_poles = True
me_cube_070.use_remesh_preserve_attributes = False
me_cube_070.use_mirror_vertex_groups = False
me_cube_070.update()
me_cube = bpy.data.meshes.new('Cube')
me_cube.from_pydata([(-1.0, -1.0, -1.0), (-1.0, -1.0, 1.0), (-1.0, 1.0, -1.0), (-1.0, 1.0, 1.0), (1.0, -1.0, -1.0), (1.0, -1.0, 1.0), (1.0, 1.0, -1.0), (1.0, 1.0, 1.0)], [], [(0, 1, 3, 2), (2, 3, 7, 6), (6, 7, 5, 4), (4, 5, 1, 0), (2, 6, 4, 0), (7, 3, 1, 5)])
_uv = me_cube.uv_layers.new(name='UVMap')
_uv.uv.foreach_set('vector', [0.375, 0.0, 0.625, 0.0, 0.625, 0.25, 0.375, 0.25, 0.375, 0.25, 0.625, 0.25, 0.625, 0.5, 0.375, 0.5, 0.375, 0.5, 0.625, 0.5, 0.625, 0.75, 0.375, 0.75, 0.375, 0.75, 0.625, 0.75, 0.625, 1.0, 0.375, 1.0, 0.125, 0.5, 0.375, 0.5, 0.375, 0.75, 0.125, 0.75, 0.625, 0.5, 0.875, 0.5, 0.875, 0.75, 0.625, 0.75])
me_cube.use_remesh_fix_poles = True
me_cube.use_remesh_preserve_attributes = False
me_cube.use_mirror_vertex_groups = False
me_cube.update()
me_cube_001 = bpy.data.meshes.new('Cube.001')
me_cube_001.from_pydata([(-1.0, -1.0, -1.0), (-1.0, -1.0, 1.0), (-1.0, 1.0, -1.0), (-1.0, 1.0, 1.0), (1.0, -1.0, -1.0), (1.0, -1.0, 1.0), (1.0, 1.0, -1.0), (1.0, 1.0, 1.0)], [], [(0, 1, 3, 2), (2, 3, 7, 6), (6, 7, 5, 4), (4, 5, 1, 0), (2, 6, 4, 0), (7, 3, 1, 5)])
_uv = me_cube_001.uv_layers.new(name='UVMap')
_uv.uv.foreach_set('vector', [0.375, 0.0, 0.625, 0.0, 0.625, 0.25, 0.375, 0.25, 0.375, 0.25, 0.625, 0.25, 0.625, 0.5, 0.375, 0.5, 0.375, 0.5, 0.625, 0.5, 0.625, 0.75, 0.375, 0.75, 0.375, 0.75, 0.625, 0.75, 0.625, 1.0, 0.375, 1.0, 0.125, 0.5, 0.375, 0.5, 0.375, 0.75, 0.125, 0.75, 0.625, 0.5, 0.875, 0.5, 0.875, 0.75, 0.625, 0.75])
me_cube_001.use_remesh_fix_poles = True
me_cube_001.use_remesh_preserve_attributes = False
me_cube_001.use_mirror_vertex_groups = False
me_cube_001.update()
me_cube_002 = bpy.data.meshes.new('Cube.002')
me_cube_002.from_pydata([(-1.0, -1.0, -1.0), (-1.0, -1.0, 1.0), (-1.0, 1.0, -1.0), (-1.0, 1.0, 1.0), (1.0, -1.0, -1.0), (1.0, -1.0, 1.0), (1.0, 1.0, -1.0), (1.0, 1.0, 1.0)], [], [(0, 1, 3, 2), (2, 3, 7, 6), (6, 7, 5, 4), (4, 5, 1, 0), (2, 6, 4, 0), (7, 3, 1, 5)])
_uv = me_cube_002.uv_layers.new(name='UVMap')
_uv.uv.foreach_set('vector', [0.375, 0.0, 0.625, 0.0, 0.625, 0.25, 0.375, 0.25, 0.375, 0.25, 0.625, 0.25, 0.625, 0.5, 0.375, 0.5, 0.375, 0.5, 0.625, 0.5, 0.625, 0.75, 0.375, 0.75, 0.375, 0.75, 0.625, 0.75, 0.625, 1.0, 0.375, 1.0, 0.125, 0.5, 0.375, 0.5, 0.375, 0.75, 0.125, 0.75, 0.625, 0.5, 0.875, 0.5, 0.875, 0.75, 0.625, 0.75])
me_cube_002.use_remesh_fix_poles = True
me_cube_002.use_remesh_preserve_attributes = False
me_cube_002.use_mirror_vertex_groups = False
me_cube_002.update()
me_cube_003 = bpy.data.meshes.new('Cube.003')
me_cube_003.from_pydata([(-1.0, -1.0, -1.0), (-1.0, -1.0, 1.0), (-1.0, 1.0, -1.0), (-1.0, 1.0, 1.0), (1.0, -1.0, -1.0), (1.0, -1.0, 1.0), (1.0, 1.0, -1.0), (1.0, 1.0, 1.0)], [], [(0, 1, 3, 2), (2, 3, 7, 6), (6, 7, 5, 4), (4, 5, 1, 0), (2, 6, 4, 0), (7, 3, 1, 5)])
_uv = me_cube_003.uv_layers.new(name='UVMap')
_uv.uv.foreach_set('vector', [0.375, 0.0, 0.625, 0.0, 0.625, 0.25, 0.375, 0.25, 0.375, 0.25, 0.625, 0.25, 0.625, 0.5, 0.375, 0.5, 0.375, 0.5, 0.625, 0.5, 0.625, 0.75, 0.375, 0.75, 0.375, 0.75, 0.625, 0.75, 0.625, 1.0, 0.375, 1.0, 0.125, 0.5, 0.375, 0.5, 0.375, 0.75, 0.125, 0.75, 0.625, 0.5, 0.875, 0.5, 0.875, 0.75, 0.625, 0.75])
me_cube_003.use_remesh_fix_poles = True
me_cube_003.use_remesh_preserve_attributes = False
me_cube_003.use_mirror_vertex_groups = False
me_cube_003.update()
me_cube_004 = bpy.data.meshes.new('Cube.004')
me_cube_004.from_pydata([(-1.0, -1.0, -1.0), (-1.0, -1.0, 1.0), (-1.0, 1.0, -1.0), (-1.0, 1.0, 1.0), (1.0, -1.0, -1.0), (1.0, -1.0, 1.0), (1.0, 1.0, -1.0), (1.0, 1.0, 1.0)], [], [(0, 1, 3, 2), (2, 3, 7, 6), (6, 7, 5, 4), (4, 5, 1, 0), (2, 6, 4, 0), (7, 3, 1, 5)])
_uv = me_cube_004.uv_layers.new(name='UVMap')
_uv.uv.foreach_set('vector', [0.375, 0.0, 0.625, 0.0, 0.625, 0.25, 0.375, 0.25, 0.375, 0.25, 0.625, 0.25, 0.625, 0.5, 0.375, 0.5, 0.375, 0.5, 0.625, 0.5, 0.625, 0.75, 0.375, 0.75, 0.375, 0.75, 0.625, 0.75, 0.625, 1.0, 0.375, 1.0, 0.125, 0.5, 0.375, 0.5, 0.375, 0.75, 0.125, 0.75, 0.625, 0.5, 0.875, 0.5, 0.875, 0.75, 0.625, 0.75])
me_cube_004.use_remesh_fix_poles = True
me_cube_004.use_remesh_preserve_attributes = False
me_cube_004.use_mirror_vertex_groups = False
me_cube_004.update()
me_cube_005 = bpy.data.meshes.new('Cube.005')
me_cube_005.from_pydata([(-1.0, -1.0, -1.0), (-1.0, -1.0, 1.0), (-1.0, 1.0, -1.0), (-1.0, 1.0, 1.0), (1.0, -1.0, -1.0), (1.0, -1.0, 1.0), (1.0, 1.0, -1.0), (1.0, 1.0, 1.0)], [], [(0, 1, 3, 2), (2, 3, 7, 6), (6, 7, 5, 4), (4, 5, 1, 0), (2, 6, 4, 0), (7, 3, 1, 5)])
_uv = me_cube_005.uv_layers.new(name='UVMap')
_uv.uv.foreach_set('vector', [0.375, 0.0, 0.625, 0.0, 0.625, 0.25, 0.375, 0.25, 0.375, 0.25, 0.625, 0.25, 0.625, 0.5, 0.375, 0.5, 0.375, 0.5, 0.625, 0.5, 0.625, 0.75, 0.375, 0.75, 0.375, 0.75, 0.625, 0.75, 0.625, 1.0, 0.375, 1.0, 0.125, 0.5, 0.375, 0.5, 0.375, 0.75, 0.125, 0.75, 0.625, 0.5, 0.875, 0.5, 0.875, 0.75, 0.625, 0.75])
me_cube_005.use_remesh_fix_poles = True
me_cube_005.use_remesh_preserve_attributes = False
me_cube_005.use_mirror_vertex_groups = False
me_cube_005.update()
me_cube_006 = bpy.data.meshes.new('Cube.006')
me_cube_006.from_pydata([(-1.0, -1.0, -1.0), (-1.0, -1.0, 1.0), (-1.0, 1.0, -1.0), (-1.0, 1.0, 1.0), (1.0, -1.0, -1.0), (1.0, -1.0, 1.0), (1.0, 1.0, -1.0), (1.0, 1.0, 1.0)], [], [(0, 1, 3, 2), (2, 3, 7, 6), (6, 7, 5, 4), (4, 5, 1, 0), (2, 6, 4, 0), (7, 3, 1, 5)])
_uv = me_cube_006.uv_layers.new(name='UVMap')
_uv.uv.foreach_set('vector', [0.375, 0.0, 0.625, 0.0, 0.625, 0.25, 0.375, 0.25, 0.375, 0.25, 0.625, 0.25, 0.625, 0.5, 0.375, 0.5, 0.375, 0.5, 0.625, 0.5, 0.625, 0.75, 0.375, 0.75, 0.375, 0.75, 0.625, 0.75, 0.625, 1.0, 0.375, 1.0, 0.125, 0.5, 0.375, 0.5, 0.375, 0.75, 0.125, 0.75, 0.625, 0.5, 0.875, 0.5, 0.875, 0.75, 0.625, 0.75])
me_cube_006.use_remesh_fix_poles = True
me_cube_006.use_remesh_preserve_attributes = False
me_cube_006.use_mirror_vertex_groups = False
me_cube_006.update()
me_cube_007 = bpy.data.meshes.new('Cube.007')
me_cube_007.from_pydata([(-1.0, -1.0, -1.0), (-1.0, -1.0, 1.0), (-1.0, 1.0, -1.0), (-1.0, 1.0, 1.0), (1.0, -1.0, -1.0), (1.0, -1.0, 1.0), (1.0, 1.0, -1.0), (1.0, 1.0, 1.0)], [], [(0, 1, 3, 2), (2, 3, 7, 6), (6, 7, 5, 4), (4, 5, 1, 0), (2, 6, 4, 0), (7, 3, 1, 5)])
_uv = me_cube_007.uv_layers.new(name='UVMap')
_uv.uv.foreach_set('vector', [0.375, 0.0, 0.625, 0.0, 0.625, 0.25, 0.375, 0.25, 0.375, 0.25, 0.625, 0.25, 0.625, 0.5, 0.375, 0.5, 0.375, 0.5, 0.625, 0.5, 0.625, 0.75, 0.375, 0.75, 0.375, 0.75, 0.625, 0.75, 0.625, 1.0, 0.375, 1.0, 0.125, 0.5, 0.375, 0.5, 0.375, 0.75, 0.125, 0.75, 0.625, 0.5, 0.875, 0.5, 0.875, 0.75, 0.625, 0.75])
me_cube_007.use_remesh_fix_poles = True
me_cube_007.use_remesh_preserve_attributes = False
me_cube_007.use_mirror_vertex_groups = False
me_cube_007.update()
me_cube_008 = bpy.data.meshes.new('Cube.008')
me_cube_008.from_pydata([(-1.0, -1.0, -1.0), (-1.0, -1.0, 1.0), (-1.0, 1.0, -1.0), (-1.0, 1.0, 1.0), (1.0, -1.0, -1.0), (1.0, -1.0, 1.0), (1.0, 1.0, -1.0), (1.0, 1.0, 1.0)], [], [(0, 1, 3, 2), (2, 3, 7, 6), (6, 7, 5, 4), (4, 5, 1, 0), (2, 6, 4, 0), (7, 3, 1, 5)])
_uv = me_cube_008.uv_layers.new(name='UVMap')
_uv.uv.foreach_set('vector', [0.375, 0.0, 0.625, 0.0, 0.625, 0.25, 0.375, 0.25, 0.375, 0.25, 0.625, 0.25, 0.625, 0.5, 0.375, 0.5, 0.375, 0.5, 0.625, 0.5, 0.625, 0.75, 0.375, 0.75, 0.375, 0.75, 0.625, 0.75, 0.625, 1.0, 0.375, 1.0, 0.125, 0.5, 0.375, 0.5, 0.375, 0.75, 0.125, 0.75, 0.625, 0.5, 0.875, 0.5, 0.875, 0.75, 0.625, 0.75])
me_cube_008.use_remesh_fix_poles = True
me_cube_008.use_remesh_preserve_attributes = False
me_cube_008.use_mirror_vertex_groups = False
me_cube_008.update()
me_cube_009 = bpy.data.meshes.new('Cube.009')
me_cube_009.from_pydata([(-1.0, -1.0, -1.0), (-1.0, -1.0, 1.0), (-1.0, 1.0, -1.0), (-1.0, 1.0, 1.0), (1.0, -1.0, -1.0), (1.0, -1.0, 1.0), (1.0, 1.0, -1.0), (1.0, 1.0, 1.0)], [], [(0, 1, 3, 2), (2, 3, 7, 6), (6, 7, 5, 4), (4, 5, 1, 0), (2, 6, 4, 0), (7, 3, 1, 5)])
_uv = me_cube_009.uv_layers.new(name='UVMap')
_uv.uv.foreach_set('vector', [0.375, 0.0, 0.625, 0.0, 0.625, 0.25, 0.375, 0.25, 0.375, 0.25, 0.625, 0.25, 0.625, 0.5, 0.375, 0.5, 0.375, 0.5, 0.625, 0.5, 0.625, 0.75, 0.375, 0.75, 0.375, 0.75, 0.625, 0.75, 0.625, 1.0, 0.375, 1.0, 0.125, 0.5, 0.375, 0.5, 0.375, 0.75, 0.125, 0.75, 0.625, 0.5, 0.875, 0.5, 0.875, 0.75, 0.625, 0.75])
me_cube_009.use_remesh_fix_poles = True
me_cube_009.use_remesh_preserve_attributes = False
me_cube_009.use_mirror_vertex_groups = False
me_cube_009.update()
me_cube_010 = bpy.data.meshes.new('Cube.010')
me_cube_010.from_pydata([(-1.0, -1.0, -1.0), (-1.0, -1.0, 1.0), (-1.0, 1.0, -1.0), (-1.0, 1.0, 1.0), (1.0, -1.0, -1.0), (1.0, -1.0, 1.0), (1.0, 1.0, -1.0), (1.0, 1.0, 1.0)], [], [(0, 1, 3, 2), (2, 3, 7, 6), (6, 7, 5, 4), (4, 5, 1, 0), (2, 6, 4, 0), (7, 3, 1, 5)])
_uv = me_cube_010.uv_layers.new(name='UVMap')
_uv.uv.foreach_set('vector', [0.375, 0.0, 0.625, 0.0, 0.625, 0.25, 0.375, 0.25, 0.375, 0.25, 0.625, 0.25, 0.625, 0.5, 0.375, 0.5, 0.375, 0.5, 0.625, 0.5, 0.625, 0.75, 0.375, 0.75, 0.375, 0.75, 0.625, 0.75, 0.625, 1.0, 0.375, 1.0, 0.125, 0.5, 0.375, 0.5, 0.375, 0.75, 0.125, 0.75, 0.625, 0.5, 0.875, 0.5, 0.875, 0.75, 0.625, 0.75])
me_cube_010.use_remesh_fix_poles = True
me_cube_010.use_remesh_preserve_attributes = False
me_cube_010.use_mirror_vertex_groups = False
me_cube_010.update()
me_cube_011 = bpy.data.meshes.new('Cube.011')
me_cube_011.from_pydata([(-1.0, -1.0, -1.0), (-1.0, -1.0, 1.0), (-1.0, 1.0, -1.0), (-1.0, 1.0, 1.0), (1.0, -1.0, -1.0), (1.0, -1.0, 1.0), (1.0, 1.0, -1.0), (1.0, 1.0, 1.0)], [], [(0, 1, 3, 2), (2, 3, 7, 6), (6, 7, 5, 4), (4, 5, 1, 0), (2, 6, 4, 0), (7, 3, 1, 5)])
_uv = me_cube_011.uv_layers.new(name='UVMap')
_uv.uv.foreach_set('vector', [0.375, 0.0, 0.625, 0.0, 0.625, 0.25, 0.375, 0.25, 0.375, 0.25, 0.625, 0.25, 0.625, 0.5, 0.375, 0.5, 0.375, 0.5, 0.625, 0.5, 0.625, 0.75, 0.375, 0.75, 0.375, 0.75, 0.625, 0.75, 0.625, 1.0, 0.375, 1.0, 0.125, 0.5, 0.375, 0.5, 0.375, 0.75, 0.125, 0.75, 0.625, 0.5, 0.875, 0.5, 0.875, 0.75, 0.625, 0.75])
me_cube_011.use_remesh_fix_poles = True
me_cube_011.use_remesh_preserve_attributes = False
me_cube_011.use_mirror_vertex_groups = False
me_cube_011.update()
me_cube_012 = bpy.data.meshes.new('Cube.012')
me_cube_012.from_pydata([(-1.0, -1.0, -1.0), (-1.0, -1.0, 1.0), (-1.0, 1.0, -1.0), (-1.0, 1.0, 1.0), (1.0, -1.0, -1.0), (1.0, -1.0, 1.0), (1.0, 1.0, -1.0), (1.0, 1.0, 1.0)], [], [(0, 1, 3, 2), (2, 3, 7, 6), (6, 7, 5, 4), (4, 5, 1, 0), (2, 6, 4, 0), (7, 3, 1, 5)])
_uv = me_cube_012.uv_layers.new(name='UVMap')
_uv.uv.foreach_set('vector', [0.375, 0.0, 0.625, 0.0, 0.625, 0.25, 0.375, 0.25, 0.375, 0.25, 0.625, 0.25, 0.625, 0.5, 0.375, 0.5, 0.375, 0.5, 0.625, 0.5, 0.625, 0.75, 0.375, 0.75, 0.375, 0.75, 0.625, 0.75, 0.625, 1.0, 0.375, 1.0, 0.125, 0.5, 0.375, 0.5, 0.375, 0.75, 0.125, 0.75, 0.625, 0.5, 0.875, 0.5, 0.875, 0.75, 0.625, 0.75])
me_cube_012.use_remesh_fix_poles = True
me_cube_012.use_remesh_preserve_attributes = False
me_cube_012.use_mirror_vertex_groups = False
me_cube_012.update()
me_cube_013 = bpy.data.meshes.new('Cube.013')
me_cube_013.from_pydata([(-1.0, -1.0, -1.0), (-1.0, -1.0, 1.0), (-1.0, 1.0, -1.0), (-1.0, 1.0, 1.0), (1.0, -1.0, -1.0), (1.0, -1.0, 1.0), (1.0, 1.0, -1.0), (1.0, 1.0, 1.0)], [], [(0, 1, 3, 2), (2, 3, 7, 6), (6, 7, 5, 4), (4, 5, 1, 0), (2, 6, 4, 0), (7, 3, 1, 5)])
_uv = me_cube_013.uv_layers.new(name='UVMap')
_uv.uv.foreach_set('vector', [0.375, 0.0, 0.625, 0.0, 0.625, 0.25, 0.375, 0.25, 0.375, 0.25, 0.625, 0.25, 0.625, 0.5, 0.375, 0.5, 0.375, 0.5, 0.625, 0.5, 0.625, 0.75, 0.375, 0.75, 0.375, 0.75, 0.625, 0.75, 0.625, 1.0, 0.375, 1.0, 0.125, 0.5, 0.375, 0.5, 0.375, 0.75, 0.125, 0.75, 0.625, 0.5, 0.875, 0.5, 0.875, 0.75, 0.625, 0.75])
me_cube_013.use_remesh_fix_poles = True
me_cube_013.use_remesh_preserve_attributes = False
me_cube_013.use_mirror_vertex_groups = False
me_cube_013.update()
me_cube_014 = bpy.data.meshes.new('Cube.014')
me_cube_014.from_pydata([(-1.0, -1.0, -1.0), (-1.0, -1.0, 1.0), (-1.0, 1.0, -1.0), (-1.0, 1.0, 1.0), (1.0, -1.0, -1.0), (1.0, -1.0, 1.0), (1.0, 1.0, -1.0), (1.0, 1.0, 1.0)], [], [(0, 1, 3, 2), (2, 3, 7, 6), (6, 7, 5, 4), (4, 5, 1, 0), (2, 6, 4, 0), (7, 3, 1, 5)])
_uv = me_cube_014.uv_layers.new(name='UVMap')
_uv.uv.foreach_set('vector', [0.375, 0.0, 0.625, 0.0, 0.625, 0.25, 0.375, 0.25, 0.375, 0.25, 0.625, 0.25, 0.625, 0.5, 0.375, 0.5, 0.375, 0.5, 0.625, 0.5, 0.625, 0.75, 0.375, 0.75, 0.375, 0.75, 0.625, 0.75, 0.625, 1.0, 0.375, 1.0, 0.125, 0.5, 0.375, 0.5, 0.375, 0.75, 0.125, 0.75, 0.625, 0.5, 0.875, 0.5, 0.875, 0.75, 0.625, 0.75])
me_cube_014.use_remesh_fix_poles = True
me_cube_014.use_remesh_preserve_attributes = False
me_cube_014.use_mirror_vertex_groups = False
me_cube_014.update()
me_cube_015 = bpy.data.meshes.new('Cube.015')
me_cube_015.from_pydata([(-1.0, -1.0, -1.0), (-1.0, -1.0, 1.0), (-1.0, 1.0, -1.0), (-1.0, 1.0, 1.0), (1.0, -1.0, -1.0), (1.0, -1.0, 1.0), (1.0, 1.0, -1.0), (1.0, 1.0, 1.0)], [], [(0, 1, 3, 2), (2, 3, 7, 6), (6, 7, 5, 4), (4, 5, 1, 0), (2, 6, 4, 0), (7, 3, 1, 5)])
_uv = me_cube_015.uv_layers.new(name='UVMap')
_uv.uv.foreach_set('vector', [0.375, 0.0, 0.625, 0.0, 0.625, 0.25, 0.375, 0.25, 0.375, 0.25, 0.625, 0.25, 0.625, 0.5, 0.375, 0.5, 0.375, 0.5, 0.625, 0.5, 0.625, 0.75, 0.375, 0.75, 0.375, 0.75, 0.625, 0.75, 0.625, 1.0, 0.375, 1.0, 0.125, 0.5, 0.375, 0.5, 0.375, 0.75, 0.125, 0.75, 0.625, 0.5, 0.875, 0.5, 0.875, 0.75, 0.625, 0.75])
me_cube_015.use_remesh_fix_poles = True
me_cube_015.use_remesh_preserve_attributes = False
me_cube_015.use_mirror_vertex_groups = False
me_cube_015.update()
me_cube_016 = bpy.data.meshes.new('Cube.016')
me_cube_016.from_pydata([(-1.0, -1.0, -1.0), (-1.0, -1.0, 1.0), (-1.0, 1.0, -1.0), (-1.0, 1.0, 1.0), (1.0, -1.0, -1.0), (1.0, -1.0, 1.0), (1.0, 1.0, -1.0), (1.0, 1.0, 1.0)], [], [(0, 1, 3, 2), (2, 3, 7, 6), (6, 7, 5, 4), (4, 5, 1, 0), (2, 6, 4, 0), (7, 3, 1, 5)])
_uv = me_cube_016.uv_layers.new(name='UVMap')
_uv.uv.foreach_set('vector', [0.375, 0.0, 0.625, 0.0, 0.625, 0.25, 0.375, 0.25, 0.375, 0.25, 0.625, 0.25, 0.625, 0.5, 0.375, 0.5, 0.375, 0.5, 0.625, 0.5, 0.625, 0.75, 0.375, 0.75, 0.375, 0.75, 0.625, 0.75, 0.625, 1.0, 0.375, 1.0, 0.125, 0.5, 0.375, 0.5, 0.375, 0.75, 0.125, 0.75, 0.625, 0.5, 0.875, 0.5, 0.875, 0.75, 0.625, 0.75])
me_cube_016.use_remesh_fix_poles = True
me_cube_016.use_remesh_preserve_attributes = False
me_cube_016.use_mirror_vertex_groups = False
me_cube_016.update()
me_cube_017 = bpy.data.meshes.new('Cube.017')
me_cube_017.from_pydata([(-1.0, -1.0, -1.0), (-1.0, -1.0, 1.0), (-1.0, 1.0, -1.0), (-1.0, 1.0, 1.0), (1.0, -1.0, -1.0), (1.0, -1.0, 1.0), (1.0, 1.0, -1.0), (1.0, 1.0, 1.0)], [], [(0, 1, 3, 2), (2, 3, 7, 6), (6, 7, 5, 4), (4, 5, 1, 0), (2, 6, 4, 0), (7, 3, 1, 5)])
_uv = me_cube_017.uv_layers.new(name='UVMap')
_uv.uv.foreach_set('vector', [0.375, 0.0, 0.625, 0.0, 0.625, 0.25, 0.375, 0.25, 0.375, 0.25, 0.625, 0.25, 0.625, 0.5, 0.375, 0.5, 0.375, 0.5, 0.625, 0.5, 0.625, 0.75, 0.375, 0.75, 0.375, 0.75, 0.625, 0.75, 0.625, 1.0, 0.375, 1.0, 0.125, 0.5, 0.375, 0.5, 0.375, 0.75, 0.125, 0.75, 0.625, 0.5, 0.875, 0.5, 0.875, 0.75, 0.625, 0.75])
me_cube_017.use_remesh_fix_poles = True
me_cube_017.use_remesh_preserve_attributes = False
me_cube_017.use_mirror_vertex_groups = False
me_cube_017.update()

# ---- objects
ob_cube = bpy.data.objects.new('Cube', me_cube_041)
ob_cube_001 = bpy.data.objects.new('Cube.001', me_cube_042)
ob_cube_002 = bpy.data.objects.new('Cube.002', me_cube_043)
ob_cube_003 = bpy.data.objects.new('Cube.003', me_cube_044)
ob_cube_004 = bpy.data.objects.new('Cube.004', me_cube_045)
ob_cube_005 = bpy.data.objects.new('Cube.005', me_cube_046)
ob_cube_006 = bpy.data.objects.new('Cube.006', me_cube_047)
ob_cube_007 = bpy.data.objects.new('Cube.007', me_cube_048)
ob_cube_008 = bpy.data.objects.new('Cube.008', me_cube_049)
ob_cube_009 = bpy.data.objects.new('Cube.009', me_cube_050)
ob_cube_010 = bpy.data.objects.new('Cube.010', me_cube_051)
ob_cube_011 = bpy.data.objects.new('Cube.011', me_cube_052)
ob_cube_012 = bpy.data.objects.new('Cube.012', me_cube_053)
ob_cube_013 = bpy.data.objects.new('Cube.013', me_cube_054)
ob_cube_014 = bpy.data.objects.new('Cube.014', me_cube_055)
ob_cube_015 = bpy.data.objects.new('Cube.015', me_cube_056)
ob_cube_016 = bpy.data.objects.new('Cube.016', me_cube_057)
ob_cube_017 = bpy.data.objects.new('Cube.017', me_cube_058)
ob_cube_018 = bpy.data.objects.new('Cube.018', me_cube_059)
ob_cube_019 = bpy.data.objects.new('Cube.019', me_cube_060)
ob_cube_020 = bpy.data.objects.new('Cube.020', me_cube_061)
ob_cube_021 = bpy.data.objects.new('Cube.021', me_cube_062)
ob_cube_022 = bpy.data.objects.new('Cube.022', me_cube_063)
ob_cube_023 = bpy.data.objects.new('Cube.023', me_cube_064)
ob_cube_024 = bpy.data.objects.new('Cube.024', me_cube_065)
ob_cube_025 = bpy.data.objects.new('Cube.025', me_cube_066)
ob_cube_026 = bpy.data.objects.new('Cube.026', me_cube_067)
ob_cube_027 = bpy.data.objects.new('Cube.027', me_cube_068)
ob_cube_028 = bpy.data.objects.new('Cube.028', me_cube_069)
ob_cube_029 = bpy.data.objects.new('Cube.029', me_cube_070)
ob_cube_030 = bpy.data.objects.new('Cube.030', me_cube)
ob_cube_031 = bpy.data.objects.new('Cube.031', me_cube_001)
ob_cube_032 = bpy.data.objects.new('Cube.032', me_cube_002)
ob_cube_033 = bpy.data.objects.new('Cube.033', me_cube_003)
ob_cube_034 = bpy.data.objects.new('Cube.034', me_cube_004)
ob_cube_035 = bpy.data.objects.new('Cube.035', me_cube_005)
ob_cube_036 = bpy.data.objects.new('Cube.036', me_cube_006)
ob_cube_037 = bpy.data.objects.new('Cube.037', me_cube_007)
ob_cube_038 = bpy.data.objects.new('Cube.038', me_cube_008)
ob_cube_039 = bpy.data.objects.new('Cube.039', me_cube_009)
ob_cube_040 = bpy.data.objects.new('Cube.040', me_cube_010)
ob_cube_041 = bpy.data.objects.new('Cube.041', me_cube_011)
ob_cube_042 = bpy.data.objects.new('Cube.042', me_cube_012)
ob_cube_043 = bpy.data.objects.new('Cube.043', me_cube_013)
ob_cube_044 = bpy.data.objects.new('Cube.044', me_cube_014)
ob_cube_045 = bpy.data.objects.new('Cube.045', me_cube_015)
ob_cube_046 = bpy.data.objects.new('Cube.046', me_cube_016)
ob_cube_047 = bpy.data.objects.new('Cube.047', me_cube_017)

# ---- transforms, parenting, visibility, modifiers, constraints
ob_cube.location = (0.7823, 5.518, 2.494)
ob_cube.scale = (0.4263, 0.3579, 3.127)
ob_cube.lineart.crease_threshold = 0.0
ob_cube_001.location = (0.7823, 1.426, 2.494)
ob_cube_001.scale = (0.4263, 0.3579, 3.127)
ob_cube_001.lineart.crease_threshold = 0.0
ob_cube_002.location = (5.446, 5.518, 2.494)
ob_cube_002.scale = (0.4263, 0.3579, 3.127)
ob_cube_002.lineart.crease_threshold = 0.0
ob_cube_003.location = (5.443, 1.412, 2.494)
ob_cube_003.scale = (0.4263, 0.3579, 3.127)
ob_cube_003.lineart.crease_threshold = 0.0
ob_cube_004.location = (3.15, 1.351, 0.4486)
ob_cube_004.scale = (2.988, 0.2697, 0.3066)
ob_cube_004.lineart.crease_threshold = 0.0
ob_cube_005.location = (3.15, 1.351, 1.748)
ob_cube_005.scale = (2.988, 0.2697, 0.3066)
ob_cube_005.lineart.crease_threshold = 0.0
ob_cube_006.location = (3.15, 1.351, 3.077)
ob_cube_006.scale = (2.988, 0.2697, 0.3066)
ob_cube_006.lineart.crease_threshold = 0.0
ob_cube_007.location = (3.15, 1.351, 4.083)
ob_cube_007.scale = (2.988, 0.2697, 0.3066)
ob_cube_007.lineart.crease_threshold = 0.0
ob_cube_008.location = (3.15, 5.524, 0.4643)
ob_cube_008.scale = (2.988, 0.2697, 0.3066)
ob_cube_008.lineart.crease_threshold = 0.0
ob_cube_009.location = (3.15, 5.524, 1.761)
ob_cube_009.scale = (2.988, 0.2697, 0.3066)
ob_cube_009.lineart.crease_threshold = 0.0
ob_cube_010.location = (3.15, 5.524, 3.036)
ob_cube_010.scale = (2.988, 0.2697, 0.3066)
ob_cube_010.lineart.crease_threshold = 0.0
ob_cube_011.location = (3.15, 5.524, 4.101)
ob_cube_011.scale = (2.988, 0.2697, 0.3066)
ob_cube_011.lineart.crease_threshold = 0.0
ob_cube_012.location = (5.416, 3.479, 1.761)
ob_cube_012.rotation_euler = (0.0, -0.0, -1.583)
ob_cube_012.scale = (2.508, 0.3213, 0.3066)
ob_cube_012.lineart.crease_threshold = 0.0
ob_cube_013.location = (5.416, 3.479, 0.4627)
ob_cube_013.rotation_euler = (0.0, -0.0, -1.583)
ob_cube_013.scale = (2.508, 0.3213, 0.3066)
ob_cube_013.lineart.crease_threshold = 0.0
ob_cube_014.location = (0.8051, 3.479, 0.4627)
ob_cube_014.rotation_euler = (0.0, -0.0, -1.583)
ob_cube_014.scale = (2.508, 0.3213, 0.3066)
ob_cube_014.lineart.crease_threshold = 0.0
ob_cube_015.location = (0.8051, 3.479, 1.771)
ob_cube_015.rotation_euler = (0.0, -0.0, -1.583)
ob_cube_015.scale = (2.508, 0.3213, 0.3066)
ob_cube_015.lineart.crease_threshold = 0.0
ob_cube_016.location = (0.8051, 3.479, 3.078)
ob_cube_016.rotation_euler = (0.0, -0.0, -1.583)
ob_cube_016.scale = (2.508, 0.3213, 0.3066)
ob_cube_016.lineart.crease_threshold = 0.0
ob_cube_017.location = (0.8051, 3.479, 4.108)
ob_cube_017.rotation_euler = (0.0, -0.0, -1.583)
ob_cube_017.scale = (2.508, 0.3213, 0.3066)
ob_cube_017.lineart.crease_threshold = 0.0
ob_cube_018.location = (5.416, 3.479, 3.04)
ob_cube_018.rotation_euler = (0.0, -0.0, -1.583)
ob_cube_018.scale = (2.508, 0.3213, 0.3066)
ob_cube_018.lineart.crease_threshold = 0.0
ob_cube_019.location = (5.416, 3.479, 4.091)
ob_cube_019.rotation_euler = (0.0, -0.0, -1.583)
ob_cube_019.scale = (2.508, 0.3213, 0.3066)
ob_cube_019.lineart.crease_threshold = 0.0
ob_cube_020.location = (3.024, 3.399, 5.789)
ob_cube_020.scale = (4.172, 3.022, 0.134)
ob_cube_020.lineart.crease_threshold = 0.0
ob_cube_021.location = (8.369, 2.652, 2.494)
ob_cube_021.rotation_euler = (0.0, -0.3433, 0.0)
ob_cube_021.scale = (0.142, 0.1803, 3.745)
ob_cube_021.lineart.crease_threshold = 0.0
ob_cube_022.location = (8.369, 4.314, 2.494)
ob_cube_022.rotation_euler = (0.0, -0.3433, 0.0)
ob_cube_022.scale = (0.142, 0.1803, 3.745)
ob_cube_022.lineart.crease_threshold = 0.0
ob_cube_023.location = (9.509, 3.482, -0.5471)
ob_cube_023.scale = (0.1747, 0.906, 0.145)
ob_cube_023.lineart.crease_threshold = 0.0
ob_cube_024.location = (9.224, 3.482, 0.3159)
ob_cube_024.scale = (0.1747, 0.906, 0.145)
ob_cube_024.lineart.crease_threshold = 0.0
ob_cube_025.location = (8.841, 3.482, 1.307)
ob_cube_025.scale = (0.1747, 0.906, 0.145)
ob_cube_025.lineart.crease_threshold = 0.0
ob_cube_026.location = (8.397, 3.482, 2.383)
ob_cube_026.scale = (0.1747, 0.906, 0.145)
ob_cube_026.lineart.crease_threshold = 0.0
ob_cube_027.location = (7.999, 3.482, 3.533)
ob_cube_027.scale = (0.1747, 0.906, 0.145)
ob_cube_027.lineart.crease_threshold = 0.0
ob_cube_028.location = (7.636, 3.482, 4.603)
ob_cube_028.scale = (0.1747, 0.906, 0.145)
ob_cube_028.lineart.crease_threshold = 0.0
ob_cube_029.location = (7.286, 3.482, 5.471)
ob_cube_029.scale = (0.1747, 0.906, 0.145)
ob_cube_029.lineart.crease_threshold = 0.0
ob_cube_030.location = (-0.2295, 3.368, 6.503)
ob_cube_030.scale = (0.3862, 2.225, 0.5912)
ob_cube_030.lineart.crease_threshold = 0.0
ob_cube_031.location = (3.31, 0.9021, 6.503)
ob_cube_031.rotation_euler = (0.0, -0.0, 1.581)
ob_cube_031.scale = (0.3863, 3.146, 0.5912)
ob_cube_031.lineart.crease_threshold = 0.0
ob_cube_032.location = (6.513, 2.071, 6.503)
ob_cube_032.rotation_euler = (0.0, -0.0, -0.01109)
ob_cube_032.scale = (0.3862, 0.7646, 0.5912)
ob_cube_032.lineart.crease_threshold = 0.0
ob_cube_033.location = (6.324, 5.04, 6.503)
ob_cube_033.rotation_euler = (0.0, -0.0, -0.01109)
ob_cube_033.scale = (0.3862, 0.7646, 0.5912)
ob_cube_033.lineart.crease_threshold = 0.0
ob_cube_034.location = (3.31, 5.832, 6.503)
ob_cube_034.rotation_euler = (0.0, -0.0, 1.581)
ob_cube_034.scale = (0.3863, 3.146, 0.5912)
ob_cube_034.lineart.crease_threshold = 0.0
ob_cube_035.location = (6.724, 1.083, 7.975)
ob_cube_035.scale = (0.2298, 0.1853, 2.097)
ob_cube_035.lineart.crease_threshold = 0.0
ob_cube_036.location = (6.724, 6.024, 7.975)
ob_cube_036.scale = (0.2298, 0.1853, 2.097)
ob_cube_036.lineart.crease_threshold = 0.0
ob_cube_037.location = (-0.05148, 5.807, 7.975)
ob_cube_037.scale = (0.2298, 0.1853, 2.097)
ob_cube_037.lineart.crease_threshold = 0.0
ob_cube_038.location = (-0.05148, 0.8393, 7.975)
ob_cube_038.scale = (0.2298, 0.1853, 2.097)
ob_cube_038.lineart.crease_threshold = 0.0
ob_cube_039.location = (-0.05148, 3.282, 10.23)
ob_cube_039.rotation_euler = (1.573, -0.0, 0.0)
ob_cube_039.scale = (0.2298, 0.1854, 2.76)
ob_cube_039.lineart.crease_threshold = 0.0
ob_cube_040.location = (6.723, 3.282, 10.23)
ob_cube_040.rotation_euler = (1.573, -0.0, 0.0)
ob_cube_040.scale = (0.2298, 0.1854, 2.76)
ob_cube_040.lineart.crease_threshold = 0.0
ob_cube_041.location = (3.391, 0.7757, 10.23)
ob_cube_041.rotation_euler = (1.573, 0.0, -1.56)
ob_cube_041.scale = (0.2298, 0.1854, 3.332)
ob_cube_041.lineart.crease_threshold = 0.0
ob_cube_042.location = (3.391, 5.913, 10.23)
ob_cube_042.rotation_euler = (1.573, 0.0, -1.547)
ob_cube_042.scale = (0.2298, 0.1854, 3.332)
ob_cube_042.lineart.crease_threshold = 0.0
ob_cube_043.location = (3.391, 3.481, 12.8)
ob_cube_043.rotation_euler = (1.573, 0.0, -1.56)
ob_cube_043.scale = (0.2298, 0.1854, 3.332)
ob_cube_043.lineart.crease_threshold = 0.0
ob_cube_044.location = (6.671, 3.481, 11.6)
ob_cube_044.rotation_euler = (0.07906, 0.01075, -1.57)
ob_cube_044.scale = (0.2298, 0.1847, 1.333)
ob_cube_044.lineart.crease_threshold = 0.0
ob_cube_045.location = (-0.09701, 3.481, 11.6)
ob_cube_045.rotation_euler = (0.004911, 0.01078, -1.571)
ob_cube_045.scale = (0.2298, 0.1847, 1.333)
ob_cube_045.lineart.crease_threshold = 0.0
ob_cube_046.location = (3.49, 1.875, 11.62)
ob_cube_046.rotation_euler = (-0.8132, -0.0, 0.01378)
ob_cube_046.scale = (4.042, 0.0512, 2.144)
ob_cube_046.lineart.crease_threshold = 0.0
ob_cube_047.location = (3.477, 5.026, 11.67)
ob_cube_047.rotation_euler = (0.809, -0.0, 0.01557)
ob_cube_047.scale = (4.042, 0.0512, 2.144)
ob_cube_047.lineart.crease_threshold = 0.0

# ---- collection membership
col_collection.objects.link(ob_cube)
col_collection.objects.link(ob_cube_001)
col_collection.objects.link(ob_cube_002)
col_collection.objects.link(ob_cube_003)
col_collection.objects.link(ob_cube_004)
col_collection.objects.link(ob_cube_005)
col_collection.objects.link(ob_cube_006)
col_collection.objects.link(ob_cube_007)
col_collection.objects.link(ob_cube_008)
col_collection.objects.link(ob_cube_009)
col_collection.objects.link(ob_cube_010)
col_collection.objects.link(ob_cube_011)
col_collection.objects.link(ob_cube_012)
col_collection.objects.link(ob_cube_013)
col_collection.objects.link(ob_cube_014)
col_collection.objects.link(ob_cube_015)
col_collection.objects.link(ob_cube_016)
col_collection.objects.link(ob_cube_017)
col_collection.objects.link(ob_cube_018)
col_collection.objects.link(ob_cube_019)
col_collection.objects.link(ob_cube_020)
col_collection.objects.link(ob_cube_021)
col_collection.objects.link(ob_cube_022)
col_collection.objects.link(ob_cube_023)
col_collection.objects.link(ob_cube_024)
col_collection.objects.link(ob_cube_025)
col_collection.objects.link(ob_cube_026)
col_collection.objects.link(ob_cube_027)
col_collection.objects.link(ob_cube_028)
col_collection.objects.link(ob_cube_029)
col_collection.objects.link(ob_cube_030)
col_collection.objects.link(ob_cube_031)
col_collection.objects.link(ob_cube_032)
col_collection.objects.link(ob_cube_033)
col_collection.objects.link(ob_cube_034)
col_collection.objects.link(ob_cube_035)
col_collection.objects.link(ob_cube_036)
col_collection.objects.link(ob_cube_037)
col_collection.objects.link(ob_cube_038)
col_collection.objects.link(ob_cube_039)
col_collection.objects.link(ob_cube_040)
col_collection.objects.link(ob_cube_041)
col_collection.objects.link(ob_cube_042)
col_collection.objects.link(ob_cube_043)
col_collection.objects.link(ob_cube_044)
col_collection.objects.link(ob_cube_045)
col_collection.objects.link(ob_cube_046)
col_collection.objects.link(ob_cube_047)

# ---- scene / render settings (as saved in the file)
scene.frame_start = 1; scene.frame_end = 250; scene.frame_set(1)
scene.render.engine = 'BLENDER_EEVEE_NEXT'
scene.cycles.use_denoising = False
scene.cycles.samples = 128
scene.cycles.sampling_pattern = 'TABULATED_SOBOL'
scene.cycles.use_adaptive_sampling = False
scene.cycles.use_light_tree = False
scene.view_settings.view_transform = 'Filmic'
bpy.context.view_layer.update()

# ---- added for rendering (the .blend has no active camera and no usable light): camera, sun
cam_auto = bpy.data.cameras.new('AutoCamera')
cam_auto.lens = 50.0
cam_auto.sensor_width = 36.0
cam_auto.clip_end = 1000.0
ob_auto_camera = bpy.data.objects.new('AutoCamera', cam_auto)
scene.collection.objects.link(ob_auto_camera)
ob_auto_camera.location = (21.9635, -17.7358, 20.1763)
ob_auto_camera.rotation_euler = (1.09748, -7.21219e-08, 0.694738)
scene.camera = ob_auto_camera
light_auto_sun = bpy.data.lights.new('AutoSun', 'SUN')
light_auto_sun.energy = 3.0
light_auto_sun.angle = 0.0523599
ob_auto_sun = bpy.data.objects.new('AutoSun', light_auto_sun)
scene.collection.objects.link(ob_auto_sun)
ob_auto_sun.rotation_euler = (0.872665, 0.174533, 0.523599)
bpy.context.view_layer.update()
